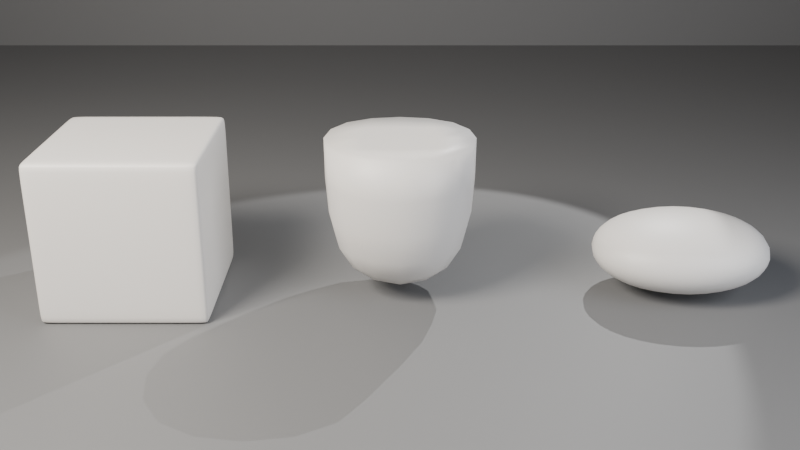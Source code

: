 # Source: ch02_06_subdiv_solution.blend  (saved by Blender 5.3.31; exported with 4.5.12 LTS)
import bpy
from mathutils import Matrix  # noqa: F401  (used for matrix-valued properties, if any)

bpy.ops.wm.read_factory_settings(use_empty=True)
scene = bpy.context.scene
scene.name = 'SC_Subdiv'

# ---- collections
col_set = bpy.data.collections.new('SET'); scene.collection.children.link(col_set)
col_lights = bpy.data.collections.new('LIGHTS'); scene.collection.children.link(col_lights)
col_cameras = bpy.data.collections.new('CAMERAS'); scene.collection.children.link(col_cameras)
col_subdiv = bpy.data.collections.new('SUBDIV'); scene.collection.children.link(col_subdiv)

# ---- materials (node trees are filled in below, after node groups)
mat_mat_studio_grey = bpy.data.materials.new('MAT_Studio_Grey')
mat_mat_studio_grey.diffuse_color = (0.18, 0.18, 0.18, 1.0)
mat_mat_clay = bpy.data.materials.new('MAT_Clay')
mat_mat_clay.diffuse_color = (0.75, 0.72, 0.68, 1.0)

# ---- material node trees
mat_mat_studio_grey.use_nodes = True; mat_mat_studio_grey.node_tree.nodes.clear()
_N = mat_mat_studio_grey.node_tree.nodes; _L = mat_mat_studio_grey.node_tree.links
n0 = _N.new('ShaderNodeBsdfPrincipled'); n0.name = 'Principled BSDF'; n0.location = (-200, 100)
n0.inputs[0].default_value = (0.18, 0.18, 0.18, 1.0)
n0.inputs[2].default_value = 0.6
n0.inputs[10].default_value = 0.005
n1 = _N.new('ShaderNodeOutputMaterial'); n1.name = 'Material Output'; n1.location = (200, 100)
_L.new(n0.outputs[0], n1.inputs[0])
n1.is_active_output = True
mat_mat_clay.use_nodes = True; mat_mat_clay.node_tree.nodes.clear()
_N = mat_mat_clay.node_tree.nodes; _L = mat_mat_clay.node_tree.links
n0 = _N.new('ShaderNodeBsdfPrincipled'); n0.name = 'Principled BSDF'; n0.location = (-200, 100)
n0.inputs[0].default_value = (0.75, 0.72, 0.68, 1.0)
n0.inputs[10].default_value = 0.005
n1 = _N.new('ShaderNodeOutputMaterial'); n1.name = 'Material Output'; n1.location = (200, 100)
_L.new(n0.outputs[0], n1.inputs[0])
n1.is_active_output = True

# ---- world
world_wo_neutral = bpy.data.worlds.new('WO_Neutral'); scene.world = world_wo_neutral
world_wo_neutral.use_nodes = True; world_wo_neutral.node_tree.nodes.clear()
_N = world_wo_neutral.node_tree.nodes; _L = world_wo_neutral.node_tree.links
n0 = _N.new('ShaderNodeBackground'); n0.name = 'Background'; n0.location = (-200, 100)
n0.inputs[0].default_value = (0.05, 0.05, 0.06, 1.0)
n1 = _N.new('ShaderNodeOutputWorld'); n1.name = 'World Output'; n1.location = (200, 100)
_L.new(n0.outputs[0], n1.inputs[0])
n1.is_active_output = True

# ---- cameras
cam_ca_main = bpy.data.cameras.new('CA_Main')
cam_ca_main.clip_end = 200.0
cam_ca_main.lens = 45.0

# ---- lights
light_la_key = bpy.data.lights.new('LA_Key', 'AREA')
light_la_key.color = (1.0, 0.95, 0.88)
light_la_key.energy = 600.0
light_la_key.size = 2.0
light_la_fill = bpy.data.lights.new('LA_Fill', 'AREA')
light_la_fill.color = (0.85, 0.9, 1.0)
light_la_fill.energy = 150.0
light_la_fill.size = 3.0
light_la_rim = bpy.data.lights.new('LA_Rim', 'SPOT')
light_la_rim.energy = 500.0

# ---- meshes
me_me_floor = bpy.data.meshes.new('ME_Floor')
me_me_floor.from_pydata([(-10.0, -10.0, 0.0), (10.0, -10.0, 0.0), (-10.0, 10.0, 0.0), (10.0, 10.0, 0.0)], [], [(0, 1, 3, 2)])
_uv = me_me_floor.uv_layers.new(name='UVMap')
_uv.uv.foreach_set('vector', [0.0, 0.0, 1.0, 0.0, 1.0, 1.0, 0.0, 1.0])
me_me_floor.materials.append(mat_mat_studio_grey)
me_me_floor.update()
me_me_backdrop = bpy.data.meshes.new('ME_Backdrop')
me_me_backdrop.from_pydata([(-10.0, -10.0, 0.0), (10.0, -10.0, 0.0), (-10.0, 10.0, 0.0), (10.0, 10.0, 0.0)], [], [(0, 1, 3, 2)])
_uv = me_me_backdrop.uv_layers.new(name='UVMap')
_uv.uv.foreach_set('vector', [0.0, 0.0, 1.0, 0.0, 1.0, 1.0, 0.0, 1.0])
me_me_backdrop.materials.append(mat_mat_studio_grey)
me_me_backdrop.update()
me_me_support = bpy.data.meshes.new('ME_Support')
me_me_support.from_pydata([(-0.4, -0.4, -5.96e-09), (-0.4, -0.4, 0.8), (-0.4, 0.4, -5.96e-09), (-0.4, 0.4, 0.8), (0.4, -0.4, -5.96e-09), (0.4, -0.4, 0.8), (0.4, 0.4, -5.96e-09), (0.4, 0.4, 0.8), (-0.4, 0.35, -5.96e-09), (-0.4, -0.35, -5.96e-09), (-0.4, -0.4, 0.05), (-0.4, -0.4, 0.75), (-0.4, -0.35, 0.8), (-0.4, 0.35, 0.8), (-0.4, 0.4, 0.75), (-0.4, 0.4, 0.05), (0.35, 0.4, -5.96e-09), (-0.35, 0.4, -5.96e-09), (-0.35, 0.4, 0.8), (0.35, 0.4, 0.8), (0.4, 0.4, 0.75), (0.4, 0.4, 0.05), (0.4, -0.35, -5.96e-09), (0.4, 0.35, -5.96e-09), (0.4, 0.35, 0.8), (0.4, -0.35, 0.8), (0.4, -0.4, 0.75), (0.4, -0.4, 0.05), (-0.35, -0.4, -5.96e-09), (0.35, -0.4, -5.96e-09), (0.35, -0.4, 0.8), (-0.35, -0.4, 0.8), (0.35, 0.35, 0.8), (0.35, -0.35, 0.8), (-0.35, 0.35, 0.8), (-0.35, -0.35, 0.8), (-0.35, 0.35, -5.96e-09), (-0.35, -0.35, -5.96e-09), (0.35, 0.35, -5.96e-09), (0.35, -0.35, -5.96e-09), (0.35, -0.4, 0.05), (-0.35, -0.4, 0.05), (0.35, -0.4, 0.75), (-0.35, -0.4, 0.75), (0.4, 0.35, 0.05), (0.4, -0.35, 0.05), (0.4, 0.35, 0.75), (0.4, -0.35, 0.75), (-0.35, 0.4, 0.05), (0.35, 0.4, 0.05), (-0.35, 0.4, 0.75), (0.35, 0.4, 0.75), (-0.4, -0.35, 0.05), (-0.4, 0.35, 0.05), (-0.4, -0.35, 0.75), (-0.4, 0.35, 0.75)], [], [(55, 13, 3, 14), (51, 19, 7, 20), (47, 25, 5, 26), (43, 31, 1, 11), (39, 22, 4, 29), (35, 12, 1, 31), (25, 33, 30, 5), (33, 35, 31, 30), (7, 19, 32, 24), (24, 32, 33, 25), (19, 18, 34, 32), (32, 34, 35, 33), (18, 3, 13, 34), (34, 13, 12, 35), (9, 37, 28, 0), (37, 39, 29, 28), (2, 17, 36, 8), (8, 36, 37, 9), (17, 16, 38, 36), (36, 38, 39, 37), (16, 6, 23, 38), (38, 23, 22, 39), (28, 41, 10, 0), (41, 43, 11, 10), (4, 27, 40, 29), (29, 40, 41, 28), (27, 26, 42, 40), (40, 42, 43, 41), (26, 5, 30, 42), (42, 30, 31, 43), (22, 45, 27, 4), (45, 47, 26, 27), (6, 21, 44, 23), (23, 44, 45, 22), (21, 20, 46, 44), (44, 46, 47, 45), (20, 7, 24, 46), (46, 24, 25, 47), (16, 49, 21, 6), (49, 51, 20, 21), (2, 15, 48, 17), (17, 48, 49, 16), (15, 14, 50, 48), (48, 50, 51, 49), (14, 3, 18, 50), (50, 18, 19, 51), (8, 53, 15, 2), (53, 55, 14, 15), (0, 10, 52, 9), (9, 52, 53, 8), (10, 11, 54, 52), (52, 54, 55, 53), (11, 1, 12, 54), (54, 12, 13, 55)])
me_me_support.polygons.foreach_set('use_smooth', [True] * 54)
me_me_support.materials.append(mat_mat_clay)
me_me_support.update()
me_me_crease = bpy.data.meshes.new('ME_Crease')
me_me_crease.from_pydata([(-0.4, -0.4, -5.96e-09), (-0.4, -0.4, 0.8), (-0.4, 0.4, -5.96e-09), (-0.4, 0.4, 0.8), (0.4, -0.4, -5.96e-09), (0.4, -0.4, 0.8), (0.4, 0.4, -5.96e-09), (0.4, 0.4, 0.8)], [], [(0, 1, 3, 2), (2, 3, 7, 6), (6, 7, 5, 4), (4, 5, 1, 0), (2, 6, 4, 0), (7, 3, 1, 5)])
me_me_crease.polygons.foreach_set('use_smooth', [True] * 6)
_k = {(1, 3): 1.0, (3, 7): 1.0, (5, 7): 1.0, (1, 5): 1.0}
me_me_crease.attributes.new('crease_edge', 'FLOAT', 'EDGE').data.foreach_set('value', [_k.get((min(e.vertices), max(e.vertices)), 0.0) for e in me_me_crease.edges])
me_me_crease.materials.append(mat_mat_clay)
me_me_crease.update()
me_me_pebble = bpy.data.meshes.new('ME_Pebble')
me_me_pebble.from_pydata([(-0.52, -0.4, -3.278e-09), (-0.52, -0.4, 0.44), (-0.52, 0.4, -3.278e-09), (-0.52, 0.4, 0.44), (0.52, -0.4, -3.278e-09), (0.52, -0.4, 0.44), (0.52, 0.4, -3.278e-09), (0.52, 0.4, 0.44)], [], [(0, 1, 3, 2), (2, 3, 7, 6), (6, 7, 5, 4), (4, 5, 1, 0), (2, 6, 4, 0), (7, 3, 1, 5)])
me_me_pebble.polygons.foreach_set('use_smooth', [True] * 6)
me_me_pebble.materials.append(mat_mat_clay)
me_me_pebble.update()

# ---- objects
ob_geo_floor = bpy.data.objects.new('GEO_Floor', me_me_floor)
ob_geo_backdrop = bpy.data.objects.new('GEO_Backdrop', me_me_backdrop)
ob_lgt_key = bpy.data.objects.new('LGT_Key', light_la_key)
ob_lgt_fill = bpy.data.objects.new('LGT_Fill', light_la_fill)
ob_lgt_rim = bpy.data.objects.new('LGT_Rim', light_la_rim)
ob_emp_target = bpy.data.objects.new('EMP_Target', None)
ob_cam_main = bpy.data.objects.new('CAM_Main', cam_ca_main)
ob_geo_support = bpy.data.objects.new('GEO_Support', me_me_support)
ob_geo_crease = bpy.data.objects.new('GEO_Crease', me_me_crease)
ob_geo_pebble = bpy.data.objects.new('GEO_Pebble', me_me_pebble)

# ---- transforms, parenting, visibility, modifiers, constraints
ob_geo_floor.location = (0.0, 0.0, 0.0)
ob_geo_backdrop.location = (0.0, 6.0, 10.0)
ob_geo_backdrop.rotation_euler = (1.571, 0.0, 0.0)
ob_lgt_key.location = (-3.0, -3.0, 4.0)
_c = ob_lgt_key.constraints.new('TRACK_TO'); _c.name = 'Track To'
_c.target = ob_emp_target
ob_lgt_fill.location = (3.5, -2.5, 2.0)
_c = ob_lgt_fill.constraints.new('TRACK_TO'); _c.name = 'Track To'
_c.target = ob_emp_target
ob_lgt_rim.location = (1.8, 2.6, 3.2)
_c = ob_lgt_rim.constraints.new('TRACK_TO'); _c.name = 'Track To'
_c.target = ob_emp_target
ob_emp_target.location = (0.0, 0.0, 0.35)
ob_emp_target.empty_display_size = 0.5
ob_cam_main.location = (0.0, -4.6, 2.2)
_c = ob_cam_main.constraints.new('TRACK_TO'); _c.name = 'Track To'
_c.target = ob_emp_target
ob_geo_support.location = (-1.3, 0.0, 0.0)
_m = ob_geo_support.modifiers.new('Subdivision', 'SUBSURF')
_m.levels = 2
ob_geo_crease.location = (0.0, 0.0, 0.0)
_m = ob_geo_crease.modifiers.new('Subdivision', 'SUBSURF')
_m.levels = 2
ob_geo_pebble.location = (1.4, 0.0, 0.0)
_m = ob_geo_pebble.modifiers.new('Subdivision', 'SUBSURF')
_m.render_levels = 3

# ---- collection membership
col_set.objects.link(ob_geo_floor)
col_set.objects.link(ob_geo_backdrop)
col_lights.objects.link(ob_lgt_key)
col_lights.objects.link(ob_lgt_fill)
col_lights.objects.link(ob_lgt_rim)
col_cameras.objects.link(ob_emp_target)
col_cameras.objects.link(ob_cam_main)
col_subdiv.objects.link(ob_geo_support)
col_subdiv.objects.link(ob_geo_crease)
col_subdiv.objects.link(ob_geo_pebble)

# ---- scene / render settings (as saved in the file)
scene.camera = ob_cam_main
scene.frame_start = 1; scene.frame_end = 250; scene.frame_set(1)
scene.render.engine = 'BLENDER_EEVEE_NEXT'
scene.render.resolution_percentage = 50
scene.render.bake_bias = 0.0
scene.render.bake_samples = 0
scene.render.compositor_device = 'GPU'
scene.eevee.use_volume_custom_range = False
scene.eevee.fast_gi_thickness_near = 0.1
scene.eevee.fast_gi_thickness_far = 0.0
scene.eevee.ray_tracing_options.screen_trace_thickness = 0.1
bpy.context.view_layer.update()
